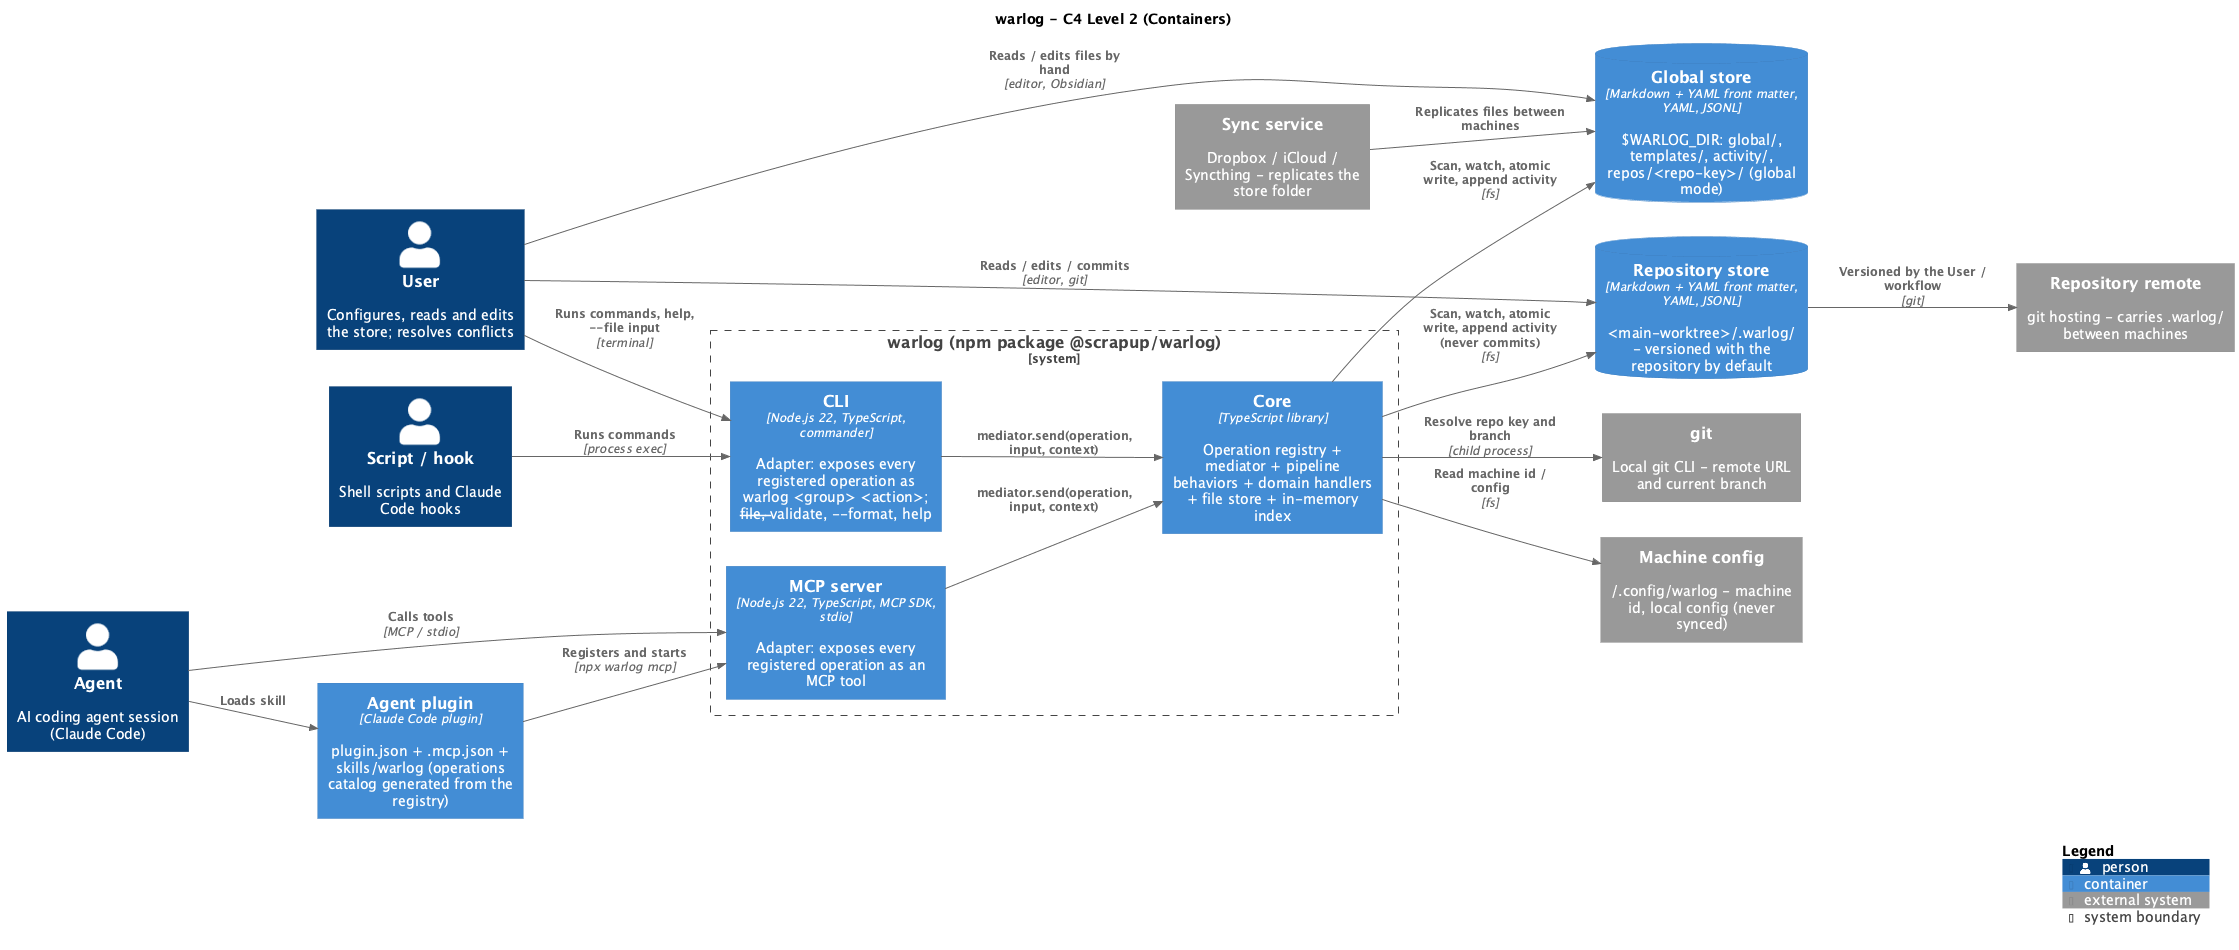

The diagram above was rendered by PlantUML. Its source (embedded in the PNG):
@startuml
!include <C4/C4_Container>
title warlog - C4 Level 2 (Containers)

Person(agent, "Agent", "AI coding agent session (Claude Code)")
Person(user, "User", "Configures, reads and edits the store; resolves conflicts")
Person(script, "Script / hook", "Shell scripts and Claude Code hooks")
System_Ext(sync, "Sync service", "Dropbox / iCloud / Syncthing - replicates the store folder")
System_Ext(git, "git", "Local git CLI - remote URL and current branch")
System_Ext(machinecfg, "Machine config", "~/.config/warlog - machine id, local config (never synced)")

System_Boundary(wl, "warlog (npm package @scrapup/warlog)") {
  Container(mcp, "MCP server", "Node.js 22, TypeScript, MCP SDK, stdio", "Adapter: exposes every registered operation as an MCP tool")
  Container(cli, "CLI", "Node.js 22, TypeScript, commander", "Adapter: exposes every registered operation as warlog <group> <action>; --file, --validate, --format, help")
  Container(core, "Core", "TypeScript library", "Operation registry + mediator + pipeline behaviors + domain handlers + file store + in-memory index")
}

ContainerDb(store, "Global store", "Markdown + YAML front matter, YAML, JSONL", "$WARLOG_DIR: global/, templates/, activity/, repos/<repo-key>/ (global mode)")
ContainerDb(repostore, "Repository store", "Markdown + YAML front matter, YAML, JSONL", "<main-worktree>/.warlog/ - versioned with the repository by default")
Container(plugin, "Agent plugin", "Claude Code plugin", "plugin.json + .mcp.json + skills/warlog (operations catalog generated from the registry)")
System_Ext(vcs, "Repository remote", "git hosting - carries .warlog/ between machines")

Rel(agent, mcp, "Calls tools", "MCP / stdio")
Rel(script, cli, "Runs commands", "process exec")
Rel(user, cli, "Runs commands, help, --file input", "terminal")
Rel(user, store, "Reads / edits files by hand", "editor, Obsidian")
Rel(user, repostore, "Reads / edits / commits", "editor, git")
Rel(mcp, core, "mediator.send(operation, input, context)")
Rel(cli, core, "mediator.send(operation, input, context)")
Rel(core, store, "Scan, watch, atomic write, append activity", "fs")
Rel(core, repostore, "Scan, watch, atomic write, append activity (never commits)", "fs")
Rel(plugin, mcp, "Registers and starts", "npx warlog mcp")
Rel(agent, plugin, "Loads skill")
Rel(repostore, vcs, "Versioned by the User / workflow", "git")
Rel(core, git, "Resolve repo key and branch", "child process")
Rel(core, machinecfg, "Read machine id / config", "fs")
Rel(sync, store, "Replicates files between machines")

LAYOUT_LEFT_RIGHT()
SHOW_LEGEND()
@enduml